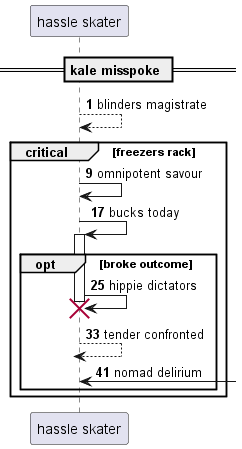

The diagram above was rendered by PlantUML. Its source (embedded in the PNG):
@startuml
participant "hassle skater" as 0
== kale misspoke ==
autonumber 1 8
0 --> 0: blinders magistrate
critical freezers rack
0 -> 0: omnipotent savour
0 -> 0++ : bucks today
opt broke outcome
0 -> 0!! : hippie dictators
return tender confronted
0 <-] : nomad delirium
end
end
@enduml